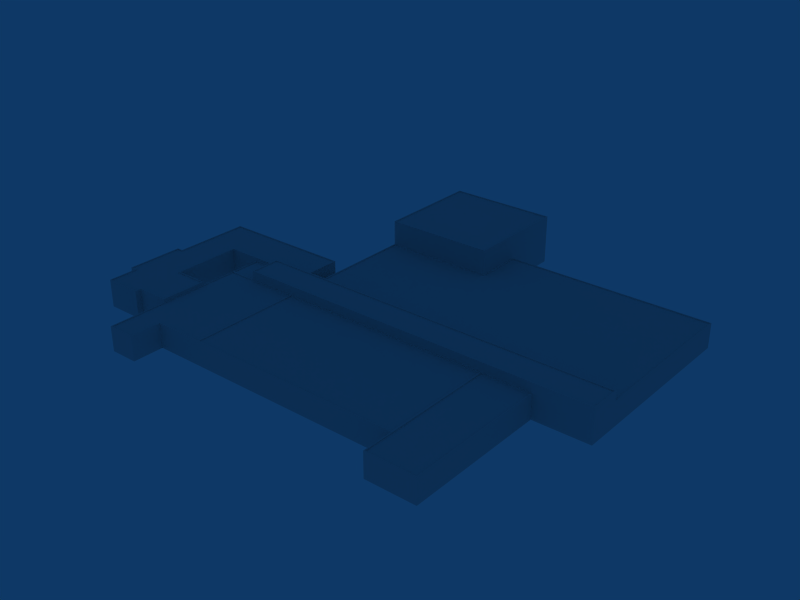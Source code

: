 # Source: ebbr_building_ref_030.blend  (saved by Blender 2.79.0; exported with 4.5.12 LTS)
import bpy
from mathutils import Matrix  # noqa: F401  (used for matrix-valued properties, if any)

bpy.ops.wm.read_factory_settings(use_empty=True)
scene = bpy.context.scene
scene.name = 'Scene'

# ---- collections
col_collection_1 = bpy.data.collections.new('Collection 1'); scene.collection.children.link(col_collection_1)

# ---- materials (node trees are filled in below, after node groups)
mat_material = bpy.data.materials.new('Material')
mat_material.alpha_threshold = 0.0
mat_material.roughness = 0.5

# ---- material node trees

# ---- world
world_world = bpy.data.worlds.new('World'); scene.world = world_world
world_world.color = (0.05656, 0.2208, 0.4)
world_world.use_sun_shadow = False
world_world.sun_shadow_jitter_overblur = 0.0
world_world.cycles.sampling_method = 'NONE'
world_world.cycles.sample_map_resolution = 256

# ---- meshes
me_cube_001 = bpy.data.meshes.new('Cube.001')
me_cube_001.from_pydata([(-34.52, -1.0, -42.0), (-65.53, -1.0, -28.0), (-65.83, -1.0, -42.0), (-34.52, 8.0, -42.0), (-34.52, 8.0, -28.0), (-65.53, 8.0, -28.0), (-65.83, 8.0, -42.0), (-77.53, -1.0, -42.0), (-77.53, 8.0, -42.0), (-77.53, -1.0, -28.3), (-77.53, 8.0, -28.3), (-77.53, -1.0, 11.0), (-65.53, -1.0, 11.0), (-77.53, 8.0, 11.0), (-65.53, 8.0, 11.0), (-65.53, -1.0, 8.995), (-77.53, -1.0, 8.703), (-77.53, 8.0, 8.703), (-65.53, 8.0, 8.995), (-65.53, -1.0, -6.005), (-65.53, 8.0, -6.005), (-55.02, 8.0, -6.005), (-55.02, 8.0, 8.995), (-65.53, -1.0, -16.7), (-77.53, -1.0, -17.0), (-77.53, 8.0, -17.0), (-65.53, 8.0, -16.7), (-77.53, -1.0, 1.495), (-77.53, 8.0, 1.495), (-55.02, 8.0, 1.495), (-79.53, 8.0, 1.495), (-79.53, -1.0, 1.495), (-79.53, 8.0, -5.698), (-79.53, -1.0, -5.698), (-79.53, -1.0, -17.0), (-79.53, 8.0, -17.0), (-46.02, -1.0, -42.0), (-46.02, 8.0, -28.0), (-46.02, 8.0, -42.0), (55.02, 7.0, -18.0), (55.02, -1.0, -18.0), (-55.02, -1.0, -18.0), (-55.02, 7.0, -18.0), (55.02, 7.0, 18.0), (55.02, -1.0, 18.0), (-55.02, -1.0, 17.69), (-55.02, 7.0, 17.69), (-46.02, 7.0, -18.0), (-46.02, -1.0, 18.0), (-46.02, 7.0, 18.0), (39.03, 7.0, -18.0), (39.03, -1.0, 18.0), (39.03, 7.0, 18.0), (39.03, 7.0, 28.0), (39.03, -1.0, 28.0), (55.02, 7.0, 28.0), (55.02, -1.0, 28.0), (-46.02, 7.0, 28.0), (-46.02, -1.0, 28.0), (-55.02, 7.0, 28.0), (-55.02, -1.0, 28.0), (39.03, 7.0, -28.0), (55.02, 7.0, -28.0), (-46.02, 7.0, -28.0), (-46.02, -1.0, -28.0), (-55.02, 7.0, -28.0), (-55.02, -1.0, -28.0), (73.02, 7.0, -28.0), (73.02, -1.0, -28.0), (73.02, -1.0, -18.0), (73.02, 7.0, -18.0), (-30.02, 7.0, -18.0), (-30.02, -1.0, 18.0), (-30.02, 7.0, 18.0), (-30.02, 7.0, -28.0), (-30.02, -1.0, -28.0), (-30.02, -1.0, -81.03), (-30.02, 7.0, -81.03), (39.03, -1.0, -81.03), (39.03, 7.0, -81.03), (55.02, -1.0, -81.03), (73.02, -1.0, -81.03), (73.02, 7.0, -81.03), (55.02, 7.0, -81.03), (5.487, 7.0, -18.0), (5.487, -1.0, 18.0), (5.487, 7.0, 18.0), (5.487, 7.0, -28.0), (5.487, -1.0, -81.03), (5.487, 7.0, -81.03), (-30.02, 7.0, -65.53), (-30.02, -1.0, -65.53), (73.02, -1.0, -65.53), (73.02, 7.0, -65.53), (5.487, 7.0, -65.53), (5.487, 7.0, -100.1), (5.487, -1.0, -100.1), (-30.02, 7.0, -100.1), (-30.02, -1.0, -100.1), (-30.02, 15.0, -81.03), (-30.02, 15.0, -100.1), (5.487, 15.0, -100.1), (5.487, 15.0, -81.03), (5.487, 15.0, -65.53), (-30.02, 15.0, -65.53), (5.487, 10.0, -28.0), (-30.02, 10.0, -28.0), (39.03, 10.0, -28.0), (5.487, 10.0, -18.0), (-30.02, 10.0, -18.0), (39.03, 10.0, -18.0), (-46.02, 10.0, -28.0), (-46.02, 10.0, -18.0), (73.02, 10.0, -28.0), (73.02, 10.0, -18.0), (55.02, 10.0, -18.0), (55.02, 10.0, -28.0), (-34.52, 7.0, -18.0), (-34.52, -1.0, 18.0), (-34.52, 7.0, 18.0), (-34.52, 7.0, -28.0), (-34.52, -1.0, -28.0), (-34.52, 10.0, -28.0), (-34.52, 10.0, -18.0), (55.02, -1.0, -6.005), (55.02, 7.0, -6.005), (-55.02, -1.0, -6.005), (39.03, 7.0, -6.005), (-30.02, 7.0, -6.005), (55.02, -1.0, 8.995), (55.02, 7.0, 8.995), (-55.02, -1.0, 8.995), (39.03, 7.0, 8.995), (-30.02, 7.0, 8.995), (55.02, -1.0, 1.495), (55.02, 7.0, 1.495), (39.03, 7.0, 1.495), (-30.02, 7.0, 1.495), (-34.52, 7.0, -42.0), (-65.53, 7.0, -28.0), (-65.83, 7.0, -42.0), (-77.53, 7.0, -42.0), (-77.53, 7.0, -28.3), (-77.53, 7.0, 11.0), (-65.53, 7.0, 11.0), (-77.53, 7.0, 8.703), (-65.53, 7.0, 8.995), (-65.53, 7.0, -6.005), (-77.53, 7.0, -17.0), (-65.53, 7.0, -16.7), (-77.53, 7.0, 1.495), (-79.53, 7.0, 1.495), (-79.53, 7.0, -17.0), (-79.53, 7.0, -5.698), (-46.02, 7.0, -42.0), (-55.02, 7.0, 8.995), (-55.02, 7.0, -6.005), (-55.02, 7.0, 1.495), (-30.02, 8.0, -28.0), (5.487, 8.0, -28.0), (39.03, 8.0, -28.0), (5.487, 8.0, -18.0), (-30.02, 8.0, -18.0), (39.03, 8.0, -18.0), (-46.02, 8.0, -18.0), (73.02, 8.0, -28.0), (73.02, 8.0, -18.0), (55.02, 8.0, -18.0), (55.02, 8.0, -28.0), (-34.52, 8.0, -18.0), (-29.69, 15.0, -65.84), (5.154, 15.0, -65.84), (5.154, 15.0, -81.03), (5.154, 15.0, -99.74), (-29.69, 15.0, -99.74), (-29.69, 15.0, -81.03), (-29.69, 14.7, -81.03), (-29.69, 14.7, -99.74), (5.154, 14.7, -99.74), (5.154, 14.7, -81.03), (5.154, 14.7, -65.84), (-29.69, 14.7, -65.84), (-45.7, 10.0, -18.32), (-34.52, 10.0, -18.32), (-30.02, 10.0, -18.32), (-45.7, 10.0, -27.68), (-34.52, 10.0, -27.68), (-30.02, 10.0, -27.68), (39.03, 10.0, -18.32), (55.02, 10.0, -18.32), (39.03, 10.0, -27.68), (55.02, 10.0, -27.68), (72.64, 10.0, -27.68), (72.64, 10.0, -18.32), (5.487, 10.0, -18.32), (5.487, 10.0, -27.68), (-30.02, 9.7, -27.68), (5.487, 9.7, -27.68), (39.03, 9.7, -27.68), (-30.02, 9.7, -18.32), (5.487, 9.7, -18.32), (39.03, 9.7, -18.32), (72.64, 9.7, -27.68), (72.64, 9.7, -18.32), (55.02, 9.7, -18.32), (55.02, 9.7, -27.68), (-45.7, 9.7, -18.32), (-45.7, 9.7, -27.68), (-34.52, 9.7, -27.68), (-34.52, 9.7, -18.32), (-29.71, 7.0, -65.22), (5.806, 7.0, -65.22), (5.806, 7.0, -80.73), (72.72, 7.0, -80.73), (72.72, 7.0, -65.22), (72.72, 7.0, -28.3), (-29.71, 7.0, -28.3), (38.99, 7.0, -80.73), (5.806, 7.0, -28.3), (38.99, 7.0, -28.3), (54.91, 7.0, -80.73), (54.91, 7.0, -28.3), (38.99, 6.7, -28.3), (54.91, 6.7, -28.3), (72.72, 6.7, -28.3), (54.91, 6.7, -80.73), (72.72, 6.7, -80.73), (38.99, 6.7, -80.73), (5.806, 6.7, -28.3), (-29.71, 6.7, -28.3), (5.806, 6.7, -80.73), (-29.71, 6.7, -65.22), (72.72, 6.7, -65.22), (5.806, 6.7, -65.22), (54.91, 6.7, -65.22), (38.99, 6.7, -65.22), (-54.74, 7.0, -17.7), (-54.74, 7.0, -6.005), (-54.74, 7.0, 17.69), (-54.74, 7.0, 8.995), (-54.74, 7.0, 1.495), (-30.32, 7.0, 8.995), (-30.32, 7.0, 1.495), (-30.32, 7.0, -6.005), (-30.32, 7.0, 17.69), (-30.32, 7.0, -17.7), (-34.52, 7.0, 17.69), (-46.33, 7.0, 17.69), (-34.52, 7.0, -17.7), (-46.33, 7.0, -17.7), (-46.33, 7.0, 27.66), (-54.74, 7.0, 27.66), (-54.74, 6.7, -17.7), (-46.33, 6.7, -17.7), (-46.33, 6.7, 17.69), (-46.33, 6.7, 27.66), (-54.74, 6.7, 17.69), (-54.74, 6.7, 27.66), (-34.52, 6.7, -17.7), (-30.32, 6.7, -17.7), (-34.52, 6.7, 17.69), (-30.32, 6.7, 17.69), (-30.32, 6.7, -6.005), (-30.32, 6.7, 8.995), (-30.32, 6.7, 1.495), (-54.74, 6.7, 1.495), (-54.74, 6.7, 8.995), (-54.74, 6.7, -6.005), (-46.33, 6.7, -6.005), (-34.52, 6.7, -6.005), (-46.33, 6.7, 8.995), (-34.52, 6.7, 8.995), (-46.33, 6.7, 1.495), (-34.52, 6.7, 1.495), (-29.72, 7.0, 8.995), (-29.72, 7.0, 1.495), (-29.72, 7.0, -6.005), (38.73, 7.0, 8.995), (38.73, 7.0, 1.495), (38.73, 7.0, -6.005), (-29.72, 7.0, 17.7), (38.73, 7.0, 17.7), (-29.72, 7.0, -17.66), (38.73, 7.0, -17.66), (5.481, 7.0, 17.7), (5.481, 7.0, -17.66), (5.481, 6.7, -17.66), (38.73, 6.7, -17.66), (-29.72, 6.7, -17.66), (5.481, 6.7, 17.7), (38.73, 6.7, 17.7), (-29.72, 6.7, 17.7), (38.73, 6.7, -6.005), (-29.72, 6.7, -6.005), (38.73, 6.7, 8.995), (-29.72, 6.7, 8.995), (38.73, 6.7, 1.495), (-29.72, 6.7, 1.495), (5.481, 6.7, -6.005), (5.481, 6.7, 8.995), (5.481, 6.7, 1.495), (39.34, 7.0, 8.995), (39.34, 7.0, 1.495), (39.34, 7.0, -6.005), (54.71, 7.0, 8.995), (54.71, 7.0, 1.495), (54.71, 7.0, -6.005), (39.34, 7.0, 18.0), (54.71, 7.0, 18.0), (39.34, 7.0, -17.69), (54.71, 7.0, -17.69), (54.71, 7.0, 27.7), (39.34, 7.0, 27.7), (39.34, 6.7, -17.69), (54.71, 6.7, -17.69), (39.34, 6.7, 27.7), (39.34, 6.7, 18.0), (54.71, 6.7, 27.7), (54.71, 6.7, 18.0), (54.71, 6.7, -6.005), (39.34, 6.7, -6.005), (54.71, 6.7, 8.995), (39.34, 6.7, 8.995), (54.71, 6.7, 1.495), (39.34, 6.7, 1.495), (-54.74, 7.0, -18.29), (-54.74, 7.0, -27.71), (-46.31, 7.0, -27.71), (-46.31, 7.0, -18.29), (-54.74, 6.7, -18.29), (-46.31, 6.7, -18.29), (-46.31, 6.7, -27.71), (-54.74, 6.7, -27.71), (-65.83, 8.0, -41.7), (-46.02, 8.0, -41.7), (-34.82, 8.0, -41.7), (-65.83, 8.0, -28.3), (-46.02, 8.0, -28.3), (-34.82, 8.0, -28.3), (-79.22, 8.0, -5.698), (-79.22, 8.0, -16.7), (-77.23, 8.0, -16.7), (-79.22, 8.0, 1.209), (-77.23, 8.0, 1.209), (-55.27, 8.0, 8.703), (-55.27, 8.0, 1.209), (-55.27, 8.0, -5.698), (-77.23, 8.0, 8.703), (-65.83, 8.0, -5.698), (-65.83, 8.0, -16.7), (-77.23, 8.0, -28.3), (-65.83, 8.0, 8.703), (-65.83, 8.0, 10.76), (-77.23, 8.0, 10.76), (-77.23, 8.0, -41.7), (-34.82, 7.7, -28.3), (-34.82, 7.7, -41.7), (-77.23, 7.7, -41.7), (-65.83, 7.7, -41.7), (-77.23, 7.7, -28.3), (-65.83, 7.7, 10.76), (-77.23, 7.7, 10.76), (-77.23, 7.7, 8.703), (-65.83, 7.7, 8.703), (-55.27, 7.7, -5.698), (-65.83, 7.7, -5.698), (-55.27, 7.7, 8.703), (-77.23, 7.7, -16.7), (-65.83, 7.7, -28.3), (-65.83, 7.7, -16.7), (-77.23, 7.7, 1.209), (-55.27, 7.7, 1.209), (-79.22, 7.7, 1.209), (-79.22, 7.7, -5.698), (-79.22, 7.7, -16.7), (-46.02, 7.7, -28.3), (-46.02, 7.7, -41.7), (-77.23, 7.7, -5.698), (-65.83, 7.7, 1.209)], [], [(52, 51, 54, 53), (48, 49, 57, 58), (46, 45, 60, 59), (44, 43, 55, 56), (55, 53, 54, 56), (57, 59, 60, 58), (41, 42, 65, 66), (64, 66, 65, 63), (39, 40, 69, 70), (70, 69, 68, 67), (80, 83, 82, 81), (80, 78, 79, 83), (52, 86, 85, 51), (86, 73, 72, 85), (78, 88, 89, 79), (74, 90, 91, 75), (90, 77, 76, 91), (68, 92, 93, 67), (92, 81, 82, 93), (89, 88, 96, 95), (76, 77, 97, 98), (96, 98, 97, 95), (97, 77, 99, 100), (95, 97, 100, 101), (89, 95, 101, 102), (90, 94, 103, 104), (94, 89, 102, 103), (77, 90, 104, 99), (73, 119, 118, 72), (119, 49, 48, 118), (75, 121, 120, 74), (121, 64, 63, 120), (39, 125, 124, 40), (41, 126, 156, 42), (130, 43, 44, 129), (131, 45, 46, 155), (125, 135, 134, 124), (135, 130, 129, 134), (0, 138, 120, 121), (138, 3, 4, 120), (6, 140, 141, 8), (140, 2, 7, 141), (9, 142, 141, 7), (142, 10, 8, 141), (12, 144, 143, 11), (144, 14, 13, 143), (11, 143, 145, 16), (143, 13, 17, 145), (14, 144, 146, 18), (144, 12, 15, 146), (19, 147, 156, 126), (147, 20, 21, 156), (18, 146, 155, 22), (146, 15, 131, 155), (24, 148, 142, 9), (148, 25, 10, 142), (26, 149, 139, 5), (149, 23, 1, 139), (20, 147, 149, 26), (147, 19, 23, 149), (16, 145, 150, 27), (145, 17, 28, 150), (27, 150, 151, 31), (150, 28, 30, 151), (25, 148, 152, 35), (148, 24, 34, 152), (31, 151, 153, 33), (151, 30, 32, 153), (33, 153, 152, 34), (153, 32, 35, 152), (37, 63, 120, 4), (5, 139, 63, 37), (139, 1, 64, 63), (138, 0, 36, 154), (154, 38, 3, 138), (2, 140, 154, 36), (140, 6, 38, 154), (21, 29, 157, 156), (29, 22, 155, 157), (74, 158, 159, 87), (158, 106, 105, 159), (87, 159, 160, 61), (159, 105, 107, 160), (84, 161, 162, 71), (161, 108, 109, 162), (50, 163, 161, 84), (163, 110, 108, 161), (67, 165, 166, 70), (165, 113, 114, 166), (70, 166, 167, 39), (166, 114, 115, 167), (62, 168, 165, 67), (168, 116, 113, 165), (47, 164, 37, 63), (164, 112, 111, 37), (61, 160, 168, 62), (160, 107, 116, 168), (39, 167, 163, 50), (167, 115, 110, 163), (120, 4, 158, 74), (4, 122, 106, 158), (37, 111, 122, 4), (117, 169, 164, 47), (169, 123, 112, 164), (71, 162, 169, 117), (162, 109, 123, 169), (99, 104, 170, 175), (103, 102, 172, 171), (104, 103, 171, 170), (102, 101, 173, 172), (101, 100, 174, 173), (100, 99, 175, 174), (174, 175, 176, 177), (173, 174, 177, 178), (172, 173, 178, 179), (170, 171, 180, 181), (171, 172, 179, 180), (175, 170, 181, 176), (176, 179, 178, 177), (180, 179, 176, 181), (112, 123, 183, 182), (123, 109, 184, 183), (122, 111, 185, 186), (106, 122, 186, 187), (110, 115, 189, 188), (116, 107, 190, 191), (111, 112, 182, 185), (113, 116, 191, 192), (115, 114, 193, 189), (114, 113, 192, 193), (108, 110, 188, 194), (109, 108, 194, 184), (107, 105, 195, 190), (105, 106, 187, 195), (195, 187, 196, 197), (190, 195, 197, 198), (184, 194, 200, 199), (194, 188, 201, 200), (193, 192, 202, 203), (189, 193, 203, 204), (192, 191, 205, 202), (185, 182, 206, 207), (191, 190, 198, 205), (188, 189, 204, 201), (187, 186, 208, 196), (186, 185, 207, 208), (183, 184, 199, 209), (182, 183, 209, 206), (200, 201, 198, 197), (199, 200, 197, 196), (205, 204, 203, 202), (201, 204, 205, 198), (206, 209, 208, 207), (209, 199, 196, 208), (94, 90, 210, 211), (89, 94, 211, 212), (93, 82, 213, 214), (67, 93, 214, 215), (90, 74, 216, 210), (79, 89, 212, 217), (74, 87, 218, 216), (87, 61, 219, 218), (83, 79, 217, 220), (82, 83, 220, 213), (62, 67, 215, 221), (61, 62, 221, 219), (219, 221, 223, 222), (221, 215, 224, 223), (213, 220, 225, 226), (220, 217, 227, 225), (218, 219, 222, 228), (216, 218, 228, 229), (217, 212, 230, 227), (210, 216, 229, 231), (215, 214, 232, 224), (214, 213, 226, 232), (212, 211, 233, 230), (211, 210, 231, 233), (224, 232, 234, 223), (232, 226, 225, 234), (223, 234, 235, 222), (234, 225, 227, 235), (228, 233, 231, 229), (222, 235, 233, 228), (235, 227, 230, 233), (42, 156, 237, 236), (155, 46, 238, 239), (156, 157, 240, 237), (157, 155, 239, 240), (133, 137, 242, 241), (137, 128, 243, 242), (73, 133, 241, 244), (128, 71, 245, 243), (119, 73, 244, 246), (49, 119, 246, 247), (71, 117, 248, 245), (117, 47, 249, 248), (59, 57, 250, 251), (46, 59, 251, 238), (57, 49, 247, 250), (47, 42, 236, 249), (249, 236, 252, 253), (250, 247, 254, 255), (238, 251, 257, 256), (251, 250, 255, 257), (248, 249, 253, 258), (245, 248, 258, 259), (247, 246, 260, 254), (246, 244, 261, 260), (243, 245, 259, 262), (244, 241, 263, 261), (242, 243, 262, 264), (241, 242, 264, 263), (240, 239, 266, 265), (237, 240, 265, 267), (239, 238, 256, 266), (236, 237, 267, 252), (254, 256, 257, 255), (252, 267, 268, 253), (258, 269, 262, 259), (253, 268, 269, 258), (266, 256, 254, 270), (271, 260, 261, 263), (270, 254, 260, 271), (267, 265, 272, 268), (265, 266, 270, 272), (269, 273, 264, 262), (273, 271, 263, 264), (268, 272, 273, 269), (272, 270, 271, 273), (137, 133, 274, 275), (128, 137, 275, 276), (132, 136, 278, 277), (136, 127, 279, 278), (133, 73, 280, 274), (52, 132, 277, 281), (71, 128, 276, 282), (127, 50, 283, 279), (73, 86, 284, 280), (86, 52, 281, 284), (84, 71, 282, 285), (50, 84, 285, 283), (283, 285, 286, 287), (285, 282, 288, 286), (284, 281, 290, 289), (280, 284, 289, 291), (279, 283, 287, 292), (282, 276, 293, 288), (281, 277, 294, 290), (274, 280, 291, 295), (278, 279, 292, 296), (277, 278, 296, 294), (276, 275, 297, 293), (275, 274, 295, 297), (286, 298, 292, 287), (288, 293, 298, 286), (299, 289, 290, 294), (295, 291, 289, 299), (298, 300, 296, 292), (300, 299, 294, 296), (293, 297, 300, 298), (297, 295, 299, 300), (136, 132, 301, 302), (127, 136, 302, 303), (130, 135, 305, 304), (135, 125, 306, 305), (132, 52, 307, 301), (43, 130, 304, 308), (50, 127, 303, 309), (125, 39, 310, 306), (55, 43, 308, 311), (53, 55, 311, 312), (52, 53, 312, 307), (39, 50, 309, 310), (310, 309, 313, 314), (307, 312, 315, 316), (312, 311, 317, 315), (311, 308, 318, 317), (306, 310, 314, 319), (309, 303, 320, 313), (308, 304, 321, 318), (301, 307, 316, 322), (305, 306, 319, 323), (304, 305, 323, 321), (303, 302, 324, 320), (302, 301, 322, 324), (318, 316, 315, 317), (319, 314, 313, 320), (322, 316, 318, 321), (320, 324, 323, 319), (324, 322, 321, 323), (65, 42, 325, 326), (63, 65, 326, 327), (47, 63, 327, 328), (42, 47, 328, 325), (325, 328, 330, 329), (328, 327, 331, 330), (327, 326, 332, 331), (326, 325, 329, 332), (329, 330, 331, 332), (38, 6, 333, 334), (3, 38, 334, 335), (5, 37, 337, 336), (37, 4, 338, 337), (35, 32, 339, 340), (25, 35, 340, 341), (32, 30, 342, 339), (30, 28, 343, 342), (22, 29, 345, 344), (29, 21, 346, 345), (28, 17, 347, 343), (20, 26, 349, 348), (26, 5, 336, 349), (10, 25, 341, 350), (18, 22, 344, 351), (21, 20, 348, 346), (14, 18, 351, 352), (17, 13, 353, 347), (13, 14, 352, 353), (8, 10, 350, 354), (6, 8, 354, 333), (4, 3, 335, 338), (338, 335, 356, 355), (333, 354, 357, 358), (354, 350, 359, 357), (353, 352, 360, 361), (347, 353, 361, 362), (352, 351, 363, 360), (346, 348, 365, 364), (351, 344, 366, 363), (350, 341, 367, 359), (349, 336, 368, 369), (348, 349, 369, 365), (343, 347, 362, 370), (345, 346, 364, 371), (344, 345, 371, 366), (342, 343, 370, 372), (339, 342, 372, 373), (341, 340, 374, 367), (340, 339, 373, 374), (337, 338, 355, 375), (336, 337, 375, 368), (335, 334, 376, 356), (334, 333, 358, 376), (368, 358, 357, 359), (362, 361, 360, 363), (359, 367, 369, 368), (367, 377, 365, 369), (377, 370, 378, 365), (370, 362, 363, 378), (365, 378, 371, 364), (378, 363, 366, 371), (370, 377, 373, 372), (377, 367, 374, 373), (356, 376, 375, 355), (376, 358, 368, 375)])
_uv = me_cube_001.uv_layers.new(name='UVTex')
_uv.uv.foreach_set('vector', [0.03125, 0.03125, 0.2188, 0.03125, 0.2188, 0.2188, 0.03125, 0.2188, 0.03125, 0.03125, 0.2188, 0.03125, 0.2188, 0.2188, 0.03125, 0.2188, 0.03125, 0.03125, 0.2188, 0.03125, 0.2188, 0.2188, 0.03125, 0.2188, 0.03125, 0.03125, 0.2188, 0.03125, 0.2188, 0.2188, 0.03125, 0.2188, 0.03125, 0.03125, 0.2188, 0.03125, 0.2188, 0.2188, 0.03125, 0.2188, 0.03125, 0.03125, 0.2188, 0.03125, 0.2188, 0.2188, 0.03125, 0.2188, 0.03125, 0.03125, 0.2188, 0.03125, 0.2188, 0.2188, 0.03125, 0.2188, 0.03125, 0.03125, 0.2188, 0.03125, 0.2188, 0.2188, 0.03125, 0.2188, 0.03125, 0.03125, 0.2188, 0.03125, 0.2188, 0.2188, 0.03125, 0.2188, 0.03125, 0.03125, 0.2188, 0.03125, 0.2188, 0.2188, 0.03125, 0.2188, 0.03125, 0.03125, 0.2188, 0.03125, 0.2188, 0.2188, 0.03125, 0.2188, 0.03125, 0.03125, 0.2188, 0.03125, 0.2188, 0.2188, 0.03125, 0.2188, 0.03125, 0.03125, 0.2188, 0.03125, 0.2188, 0.2188, 0.03125, 0.2188, 0.03125, 0.03125, 0.2188, 0.03125, 0.2188, 0.2188, 0.03125, 0.2188, 0.03125, 0.03125, 0.2188, 0.03125, 0.2188, 0.2188, 0.03125, 0.2188, 0.03125, 0.03125, 0.2188, 0.03125, 0.2188, 0.2188, 0.03125, 0.2188, 0.03125, 0.03125, 0.2188, 0.03125, 0.2188, 0.2188, 0.03125, 0.2188, 0.03125, 0.03125, 0.2188, 0.03125, 0.2188, 0.2188, 0.03125, 0.2188, 0.03125, 0.03125, 0.2188, 0.03125, 0.2188, 0.2188, 0.03125, 0.2188, 0.03125, 0.03125, 0.2188, 0.03125, 0.2188, 0.2188, 0.03125, 0.2188, 0.03125, 0.03125, 0.2188, 0.03125, 0.2188, 0.2188, 0.03125, 0.2188, 0.03125, 0.03125, 0.2188, 0.03125, 0.2188, 0.2188, 0.03125, 0.2188, 0.03125, 0.03125, 0.2188, 0.03125, 0.2188, 0.2188, 0.03125, 0.2188, 0.03125, 0.03125, 0.2188, 0.03125, 0.2188, 0.2188, 0.03125, 0.2188, 0.03125, 0.03125, 0.2188, 0.03125, 0.2188, 0.2188, 0.03125, 0.2188, 0.03125, 0.03125, 0.2188, 0.03125, 0.2188, 0.2188, 0.03125, 0.2188, 0.03125, 0.03125, 0.2188, 0.03125, 0.2188, 0.2188, 0.03125, 0.2188, 0.03125, 0.03125, 0.2188, 0.03125, 0.2188, 0.2188, 0.03125, 0.2188, 0.03125, 0.03125, 0.2188, 0.03125, 0.2188, 0.2188, 0.03125, 0.2188, 0.03125, 0.03125, 0.2188, 0.03125, 0.2188, 0.2188, 0.03125, 0.2188, 0.03125, 0.03125, 0.2188, 0.03125, 0.2188, 0.2188, 0.03125, 0.2188, 0.03125, 0.03125, 0.2188, 0.03125, 0.2188, 0.2188, 0.03125, 0.2188, 0.03125, 0.03125, 0.2188, 0.03125, 0.2188, 0.2188, 0.03125, 0.2188, 0.03125, 0.03125, 0.2188, 0.03125, 0.2188, 0.2188, 0.03125, 0.2188, 0.03125, 0.03125, 0.2188, 0.03125, 0.2188, 0.2188, 0.03125, 0.2188, 0.03125, 0.03125, 0.2188, 0.03125, 0.2188, 0.2188, 0.03125, 0.2188, 0.03125, 0.03125, 0.2188, 0.03125, 0.2188, 0.2188, 0.03125, 0.2188, 0.03125, 0.03125, 0.2188, 0.03125, 0.2188, 0.2188, 0.03125, 0.2188, 0.03125, 0.7812, 0.2188, 0.7812, 0.2188, 0.9688, 0.03125, 0.9688, 0.03125, 0.7812, 0.2188, 0.7812, 0.2188, 0.9688, 0.03125, 0.9688, 0.03125, 0.7812, 0.2188, 0.7812, 0.2188, 0.9688, 0.03125, 0.9688, 0.03125, 0.7812, 0.2188, 0.7812, 0.2188, 0.9688, 0.03125, 0.9688, 0.03125, 0.7812, 0.2188, 0.7812, 0.2188, 0.9688, 0.03125, 0.9688, 0.03125, 0.7812, 0.2188, 0.7812, 0.2188, 0.9688, 0.03125, 0.9688, 0.03125, 0.7812, 0.2188, 0.7812, 0.2188, 0.9688, 0.03125, 0.9688, 0.03125, 0.7812, 0.2188, 0.7812, 0.2188, 0.9688, 0.03125, 0.9688, 0.03125, 0.7812, 0.2188, 0.7812, 0.2188, 0.9688, 0.03125, 0.9688, 0.03125, 0.7812, 0.2188, 0.7812, 0.2188, 0.9688, 0.03125, 0.9688, 0.03125, 0.7812, 0.2188, 0.7812, 0.2188, 0.9688, 0.03125, 0.9688, 0.03125, 0.7812, 0.2188, 0.7812, 0.2188, 0.9688, 0.03125, 0.9688, 0.03125, 0.03125, 0.2188, 0.03125, 0.2188, 0.2188, 0.03125, 0.2188, 0.03125, 0.03125, 0.2188, 0.03125, 0.2188, 0.2188, 0.03125, 0.2188, 0.03125, 0.7812, 0.2188, 0.7812, 0.2188, 0.9688, 0.03125, 0.9688, 0.03125, 0.7812, 0.2188, 0.7812, 0.2188, 0.9688, 0.03125, 0.9688, 0.03125, 0.7812, 0.2188, 0.7812, 0.2188, 0.9688, 0.03125, 0.9688, 0.03125, 0.7812, 0.2188, 0.7812, 0.2188, 0.9688, 0.03125, 0.9688, 0.03125, 0.7812, 0.2188, 0.7812, 0.2188, 0.9688, 0.03125, 0.9688, 0.03125, 0.7812, 0.2188, 0.7812, 0.2188, 0.9688, 0.03125, 0.9688, 0.03125, 0.7812, 0.2188, 0.7812, 0.2188, 0.9688, 0.03125, 0.9688, 0.03125, 0.7812, 0.2188, 0.7812, 0.2188, 0.9688, 0.03125, 0.9688, 0.03125, 0.7812, 0.2188, 0.7812, 0.2188, 0.9688, 0.03125, 0.9688, 0.03125, 0.7812, 0.2188, 0.7812, 0.2188, 0.9688, 0.03125, 0.9688, 0.03125, 0.7812, 0.2188, 0.7812, 0.2188, 0.9688, 0.03125, 0.9688, 0.03125, 0.7812, 0.2188, 0.7812, 0.2188, 0.9688, 0.03125, 0.9688, 0.03125, 0.7812, 0.2188, 0.7812, 0.2188, 0.9688, 0.03125, 0.9688, 0.03125, 0.7812, 0.2188, 0.7812, 0.2188, 0.9688, 0.03125, 0.9688, 0.03125, 0.7812, 0.2188, 0.7812, 0.2188, 0.9688, 0.03125, 0.9688, 0.03125, 0.7812, 0.2188, 0.7812, 0.2188, 0.9688, 0.03125, 0.9688, 0.03125, 0.7812, 0.2188, 0.7812, 0.2188, 0.9688, 0.03125, 0.9688, 0.03125, 0.7812, 0.2188, 0.7812, 0.2188, 0.9688, 0.03125, 0.9688, 0.03125, 0.03125, 0.2188, 0.03125, 0.2188, 0.2188, 0.03125, 0.2188, 0.03125, 0.7812, 0.2188, 0.7812, 0.2188, 0.9688, 0.03125, 0.9688, 0.03125, 0.7812, 0.2188, 0.7812, 0.2188, 0.9688, 0.03125, 0.9688, 0.03125, 0.7812, 0.2188, 0.7812, 0.2188, 0.9688, 0.03125, 0.9688, 0.03125, 0.7812, 0.2188, 0.7812, 0.2188, 0.9688, 0.03125, 0.9688, 0.03125, 0.7812, 0.2188, 0.7812, 0.2188, 0.9688, 0.03125, 0.9688, 0.03125, 0.7812, 0.2188, 0.7812, 0.2188, 0.9688, 0.03125, 0.9688, 0.03125, 0.7812, 0.2188, 0.7812, 0.2188, 0.9688, 0.03125, 0.9688, 0.03125, 0.7812, 0.2188, 0.7812, 0.2188, 0.9688, 0.03125, 0.9688, 0.03125, 0.03125, 0.2188, 0.03125, 0.2188, 0.2188, 0.03125, 0.2188, 0.03125, 0.03125, 0.2188, 0.03125, 0.2188, 0.2188, 0.03125, 0.2188, 0.03125, 0.03125, 0.2188, 0.03125, 0.2188, 0.2188, 0.03125, 0.2188, 0.03125, 0.03125, 0.2188, 0.03125, 0.2188, 0.2188, 0.03125, 0.2188, 0.03125, 0.03125, 0.2188, 0.03125, 0.2188, 0.2188, 0.03125, 0.2188, 0.03125, 0.03125, 0.2188, 0.03125, 0.2188, 0.2188, 0.03125, 0.2188, 0.03125, 0.03125, 0.2188, 0.03125, 0.2188, 0.2188, 0.03125, 0.2188, 0.03125, 0.03125, 0.2188, 0.03125, 0.2188, 0.2188, 0.03125, 0.2188, 0.03125, 0.03125, 0.2188, 0.03125, 0.2188, 0.2188, 0.03125, 0.2188, 0.03125, 0.03125, 0.2188, 0.03125, 0.2188, 0.2188, 0.03125, 0.2188, 0.03125, 0.03125, 0.2188, 0.03125, 0.2188, 0.2188, 0.03125, 0.2188, 0.03125, 0.03125, 0.2188, 0.03125, 0.2188, 0.2188, 0.03125, 0.2188, 0.03125, 0.03125, 0.2188, 0.03125, 0.2188, 0.2188, 0.03125, 0.2188, 0.03125, 0.03125, 0.2188, 0.03125, 0.2188, 0.2188, 0.03125, 0.2188, 0.03125, 0.03125, 0.2188, 0.03125, 0.2188, 0.2188, 0.03125, 0.2188, 0.03125, 0.03125, 0.2188, 0.03125, 0.2188, 0.2188, 0.03125, 0.2188, 0.03125, 0.03125, 0.2188, 0.03125, 0.2188, 0.2188, 0.03125, 0.2188, 0.03125, 0.03125, 0.2188, 0.03125, 0.2188, 0.2188, 0.03125, 0.2188, 0.03125, 0.03125, 0.2188, 0.03125, 0.2188, 0.2188, 0.03125, 0.2188, 0.03125, 0.03125, 0.2188, 0.03125, 0.2188, 0.2188, 0.03125, 0.2188, 0.03125, 0.03125, 0.2188, 0.03125, 0.2188, 0.2188, 0.03125, 0.2188, 0.03125, 0.03125, 0.2188, 0.03125, 0.2188, 0.2188, 0.03125, 0.2188, 0.03125, 0.03125, 0.2188, 0.03125, 0.2188, 0.2188, 0.03125, 0.2188, 0.03125, 0.03125, 0.2188, 0.03125, 0.2188, 0.2188, 0.03125, 0.2188, 0.03125, 0.03125, 0.2188, 0.03125, 0.2188, 0.2188, 0.03125, 0.2188, 0.03125, 0.03125, 0.2188, 0.03125, 0.2188, 0.2188, 0.03125, 0.2188, 0.03125, 0.03125, 0.2188, 0.03125, 0.2188, 0.2188, 0.03125, 0.2188, 0.03125, 0.03125, 0.2188, 0.03125, 0.2188, 0.2188, 0.03125, 0.2188, 0.03125, 0.03125, 0.2188, 0.03125, 0.2188, 0.2188, 0.03125, 0.2188, 0.03125, 0.03125, 0.2188, 0.03125, 0.2188, 0.2188, 0.03125, 0.2188, 0.03125, 0.03125, 0.2188, 0.03125, 0.2188, 0.2188, 0.03125, 0.2188, 0.03125, 0.03125, 0.2188, 0.03125, 0.2188, 0.2188, 0.03125, 0.2188, 0.03125, 0.03125, 0.2188, 0.03125, 0.2188, 0.2188, 0.03125, 0.2188, 0.03125, 0.03125, 0.2188, 0.03125, 0.2188, 0.2188, 0.03125, 0.2188, 0.03125, 0.03125, 0.2188, 0.03125, 0.2188, 0.2188, 0.03125, 0.2188, 0.03125, 0.03125, 0.2188, 0.03125, 0.2188, 0.2188, 0.03125, 0.2188, 0.03125, 0.03125, 0.2188, 0.03125, 0.2188, 0.2188, 0.03125, 0.2188, 0.03125, 0.03125, 0.2188, 0.03125, 0.2188, 0.2188, 0.03125, 0.2188, 0.03125, 0.03125, 0.2188, 0.03125, 0.2188, 0.2188, 0.03125, 0.2188, 0.5312, 0.2812, 0.7188, 0.2812, 0.7188, 0.4688, 0.5312, 0.4688, 0.5312, 0.2812, 0.7188, 0.2812, 0.7188, 0.4688, 0.5312, 0.4688, 0.03125, 0.03125, 0.2188, 0.03125, 0.2188, 0.2188, 0.03125, 0.2188, 0.03125, 0.03125, 0.2188, 0.03125, 0.2188, 0.2188, 0.03125, 0.2188, 0.03125, 0.03125, 0.2188, 0.03125, 0.2188, 0.2188, 0.03125, 0.2188, 0.03125, 0.03125, 0.2188, 0.03125, 0.2188, 0.2188, 0.03125, 0.2188, 0.03125, 0.03125, 0.2188, 0.03125, 0.2188, 0.2188, 0.03125, 0.2188, 0.03125, 0.03125, 0.2188, 0.03125, 0.2188, 0.2188, 0.03125, 0.2188, 0.03125, 0.03125, 0.2188, 0.03125, 0.2188, 0.2188, 0.03125, 0.2188, 0.03125, 0.03125, 0.2188, 0.03125, 0.2188, 0.2188, 0.03125, 0.2188, 0.03125, 0.03125, 0.2188, 0.03125, 0.2188, 0.2188, 0.03125, 0.2188, 0.03125, 0.03125, 0.2188, 0.03125, 0.2188, 0.2188, 0.03125, 0.2188, 0.03125, 0.03125, 0.2188, 0.03125, 0.2188, 0.2188, 0.03125, 0.2188, 0.03125, 0.03125, 0.2188, 0.03125, 0.2188, 0.2188, 0.03125, 0.2188, 0.03125, 0.03125, 0.2188, 0.03125, 0.2188, 0.2188, 0.03125, 0.2188, 0.03125, 0.03125, 0.2188, 0.03125, 0.2188, 0.2188, 0.03125, 0.2188, 0.03125, 0.03125, 0.2188, 0.03125, 0.2188, 0.2188, 0.03125, 0.2188, 0.03125, 0.03125, 0.2188, 0.03125, 0.2188, 0.2188, 0.03125, 0.2188, 0.03125, 0.03125, 0.2188, 0.03125, 0.2188, 0.2188, 0.03125, 0.2188, 0.03125, 0.03125, 0.2188, 0.03125, 0.2188, 0.2188, 0.03125, 0.2188, 0.03125, 0.03125, 0.2188, 0.03125, 0.2188, 0.2188, 0.03125, 0.2188, 0.03125, 0.03125, 0.2188, 0.03125, 0.2188, 0.2188, 0.03125, 0.2188, 0.03125, 0.03125, 0.2188, 0.03125, 0.2188, 0.2188, 0.03125, 0.2188, 0.03125, 0.03125, 0.2188, 0.03125, 0.2188, 0.2188, 0.03125, 0.2188, 0.03125, 0.03125, 0.2188, 0.03125, 0.2188, 0.2188, 0.03125, 0.2188, 0.03125, 0.03125, 0.2188, 0.03125, 0.2188, 0.2188, 0.03125, 0.2188, 0.03125, 0.03125, 0.2188, 0.03125, 0.2188, 0.2188, 0.03125, 0.2188, 0.03125, 0.03125, 0.2188, 0.03125, 0.2188, 0.2188, 0.03125, 0.2188, 0.03125, 0.03125, 0.2188, 0.03125, 0.2188, 0.2188, 0.03125, 0.2188, 0.03125, 0.03125, 0.2188, 0.03125, 0.2188, 0.2188, 0.03125, 0.2188, 0.5312, 0.2812, 0.7188, 0.2812, 0.7188, 0.4688, 0.5312, 0.4688, 0.5312, 0.2812, 0.7188, 0.2812, 0.7188, 0.4688, 0.5312, 0.4688, 0.5312, 0.2812, 0.7188, 0.2812, 0.7188, 0.4688, 0.5312, 0.4688, 0.5312, 0.2812, 0.7188, 0.2812, 0.7188, 0.4688, 0.5312, 0.4688, 0.5312, 0.2812, 0.7188, 0.2812, 0.7188, 0.4688, 0.5312, 0.4688, 0.5312, 0.2812, 0.7188, 0.2812, 0.7188, 0.4688, 0.5312, 0.4688, 0.03125, 0.03125, 0.2188, 0.03125, 0.2188, 0.2188, 0.03125, 0.2188, 0.03125, 0.03125, 0.2188, 0.03125, 0.2188, 0.2188, 0.03125, 0.2188, 0.03125, 0.03125, 0.2188, 0.03125, 0.2188, 0.2188, 0.03125, 0.2188, 0.03125, 0.03125, 0.2188, 0.03125, 0.2188, 0.2188, 0.03125, 0.2188, 0.03125, 0.03125, 0.2188, 0.03125, 0.2188, 0.2188, 0.03125, 0.2188, 0.03125, 0.03125, 0.2188, 0.03125, 0.2188, 0.2188, 0.03125, 0.2188, 0.03125, 0.03125, 0.2188, 0.03125, 0.2188, 0.2188, 0.03125, 0.2188, 0.03125, 0.03125, 0.2188, 0.03125, 0.2188, 0.2188, 0.03125, 0.2188, 0.03125, 0.03125, 0.2188, 0.03125, 0.2188, 0.2188, 0.03125, 0.2188, 0.03125, 0.03125, 0.2188, 0.03125, 0.2188, 0.2188, 0.03125, 0.2188, 0.03125, 0.03125, 0.2188, 0.03125, 0.2188, 0.2188, 0.03125, 0.2188, 0.03125, 0.03125, 0.2188, 0.03125, 0.2188, 0.2188, 0.03125, 0.2188, 0.03125, 0.03125, 0.2188, 0.03125, 0.2188, 0.2188, 0.03125, 0.2188, 0.03125, 0.03125, 0.2188, 0.03125, 0.2188, 0.2188, 0.03125, 0.2188, 0.03125, 0.03125, 0.2188, 0.03125, 0.2188, 0.2188, 0.03125, 0.2188, 0.03125, 0.03125, 0.2188, 0.03125, 0.2188, 0.2188, 0.03125, 0.2188, 0.03125, 0.03125, 0.2188, 0.03125, 0.2188, 0.2188, 0.03125, 0.2188, 0.03125, 0.03125, 0.2188, 0.03125, 0.2188, 0.2188, 0.03125, 0.2188, 0.03125, 0.03125, 0.2188, 0.03125, 0.2188, 0.2188, 0.03125, 0.2188, 0.03125, 0.03125, 0.2188, 0.03125, 0.2188, 0.2188, 0.03125, 0.2188, 0.03125, 0.03125, 0.2188, 0.03125, 0.2188, 0.2188, 0.03125, 0.2188, 0.03125, 0.03125, 0.2188, 0.03125, 0.2188, 0.2188, 0.03125, 0.2188, 0.03125, 0.03125, 0.2188, 0.03125, 0.2188, 0.2188, 0.03125, 0.2188, 0.03125, 0.03125, 0.2188, 0.03125, 0.2188, 0.2188, 0.03125, 0.2188, 0.5312, 0.2812, 0.7188, 0.2812, 0.7188, 0.4688, 0.5312, 0.4688, 0.5312, 0.2812, 0.7188, 0.2812, 0.7188, 0.4688, 0.5312, 0.4688, 0.5312, 0.2812, 0.7188, 0.2812, 0.7188, 0.4688, 0.5312, 0.4688, 0.5312, 0.2812, 0.7188, 0.2812, 0.7188, 0.4688, 0.5312, 0.4688, 0.5312, 0.2812, 0.7188, 0.2812, 0.7188, 0.4688, 0.5312, 0.4688, 0.5312, 0.2812, 0.7188, 0.2812, 0.7188, 0.4688, 0.5312, 0.4688, 0.5312, 0.2812, 0.7188, 0.2812, 0.7188, 0.4688, 0.5312, 0.4688, 0.03125, 0.03125, 0.2188, 0.03125, 0.2188, 0.2188, 0.03125, 0.2188, 0.03125, 0.03125, 0.2188, 0.03125, 0.2188, 0.2188, 0.03125, 0.2188, 0.03125, 0.03125, 0.2188, 0.03125, 0.2188, 0.2188, 0.03125, 0.2188, 0.03125, 0.03125, 0.2188, 0.03125, 0.2188, 0.2188, 0.03125, 0.2188, 0.03125, 0.03125, 0.2188, 0.03125, 0.2188, 0.2188, 0.03125, 0.2188, 0.03125, 0.03125, 0.2188, 0.03125, 0.2188, 0.2188, 0.03125, 0.2188, 0.03125, 0.03125, 0.2188, 0.03125, 0.2188, 0.2188, 0.03125, 0.2188, 0.03125, 0.03125, 0.2188, 0.03125, 0.2188, 0.2188, 0.03125, 0.2188, 0.03125, 0.03125, 0.2188, 0.03125, 0.2188, 0.2188, 0.03125, 0.2188, 0.03125, 0.03125, 0.2188, 0.03125, 0.2188, 0.2188, 0.03125, 0.2188, 0.03125, 0.03125, 0.2188, 0.03125, 0.2188, 0.2188, 0.03125, 0.2188, 0.03125, 0.03125, 0.2188, 0.03125, 0.2188, 0.2188, 0.03125, 0.2188, 0.03125, 0.03125, 0.2188, 0.03125, 0.2188, 0.2188, 0.03125, 0.2188, 0.03125, 0.03125, 0.2188, 0.03125, 0.2188, 0.2188, 0.03125, 0.2188, 0.03125, 0.03125, 0.2188, 0.03125, 0.2188, 0.2188, 0.03125, 0.2188, 0.03125, 0.03125, 0.2188, 0.03125, 0.2188, 0.2188, 0.03125, 0.2188, 0.03125, 0.03125, 0.2188, 0.03125, 0.2188, 0.2188, 0.03125, 0.2188, 0.03125, 0.03125, 0.2188, 0.03125, 0.2188, 0.2188, 0.03125, 0.2188, 0.03125, 0.03125, 0.2188, 0.03125, 0.2188, 0.2188, 0.03125, 0.2188, 0.03125, 0.03125, 0.2188, 0.03125, 0.2188, 0.2188, 0.03125, 0.2188, 0.03125, 0.03125, 0.2188, 0.03125, 0.2188, 0.2188, 0.03125, 0.2188, 0.03125, 0.03125, 0.2188, 0.03125, 0.2188, 0.2188, 0.03125, 0.2188, 0.03125, 0.03125, 0.2188, 0.03125, 0.2188, 0.2188, 0.03125, 0.2188, 0.03125, 0.03125, 0.2188, 0.03125, 0.2188, 0.2188, 0.03125, 0.2188, 0.03125, 0.03125, 0.2188, 0.03125, 0.2188, 0.2188, 0.03125, 0.2188, 0.03125, 0.03125, 0.2188, 0.03125, 0.2188, 0.2188, 0.03125, 0.2188, 0.03125, 0.03125, 0.2188, 0.03125, 0.2188, 0.2188, 0.03125, 0.2188, 0.03125, 0.03125, 0.2188, 0.03125, 0.2188, 0.2188, 0.03125, 0.2188, 0.03125, 0.03125, 0.2188, 0.03125, 0.2188, 0.2188, 0.03125, 0.2188, 0.03125, 0.03125, 0.2188, 0.03125, 0.2188, 0.2188, 0.03125, 0.2188, 0.03125, 0.03125, 0.2188, 0.03125, 0.2188, 0.2188, 0.03125, 0.2188, 0.03125, 0.03125, 0.2188, 0.03125, 0.2188, 0.2188, 0.03125, 0.2188, 0.5312, 0.2812, 0.7188, 0.2812, 0.7188, 0.4688, 0.5312, 0.4688, 0.5312, 0.2812, 0.7188, 0.2812, 0.7188, 0.4688, 0.5312, 0.4688, 0.5312, 0.2812, 0.7188, 0.2812, 0.7188, 0.4688, 0.5312, 0.4688, 0.5312, 0.2812, 0.7188, 0.2812, 0.7188, 0.4688, 0.5312, 0.4688, 0.5312, 0.2812, 0.7188, 0.2812, 0.7188, 0.4688, 0.5312, 0.4688, 0.5312, 0.2812, 0.7188, 0.2812, 0.7188, 0.4688, 0.5312, 0.4688, 0.5312, 0.2812, 0.7188, 0.2812, 0.7188, 0.4688, 0.5312, 0.4688, 0.5312, 0.2812, 0.7188, 0.2812, 0.7188, 0.4688, 0.5312, 0.4688, 0.5312, 0.2812, 0.7188, 0.2812, 0.7188, 0.4688, 0.5312, 0.4688, 0.5312, 0.2812, 0.7188, 0.2812, 0.7188, 0.4688, 0.5312, 0.4688, 0.5312, 0.2812, 0.7188, 0.2812, 0.7188, 0.4688, 0.5312, 0.4688, 0.5312, 0.2812, 0.7188, 0.2812, 0.7188, 0.4688, 0.5312, 0.4688, 0.5312, 0.2812, 0.7188, 0.2812, 0.7188, 0.4688, 0.5312, 0.4688, 0.03125, 0.03125, 0.2188, 0.03125, 0.2188, 0.2188, 0.03125, 0.2188, 0.03125, 0.03125, 0.2188, 0.03125, 0.2188, 0.2188, 0.03125, 0.2188, 0.03125, 0.03125, 0.2188, 0.03125, 0.2188, 0.2188, 0.03125, 0.2188, 0.03125, 0.03125, 0.2188, 0.03125, 0.2188, 0.2188, 0.03125, 0.2188, 0.03125, 0.03125, 0.2188, 0.03125, 0.2188, 0.2188, 0.03125, 0.2188, 0.03125, 0.03125, 0.2188, 0.03125, 0.2188, 0.2188, 0.03125, 0.2188, 0.03125, 0.03125, 0.2188, 0.03125, 0.2188, 0.2188, 0.03125, 0.2188, 0.03125, 0.03125, 0.2188, 0.03125, 0.2188, 0.2188, 0.03125, 0.2188, 0.03125, 0.03125, 0.2188, 0.03125, 0.2188, 0.2188, 0.03125, 0.2188, 0.03125, 0.03125, 0.2188, 0.03125, 0.2188, 0.2188, 0.03125, 0.2188, 0.03125, 0.03125, 0.2188, 0.03125, 0.2188, 0.2188, 0.03125, 0.2188, 0.03125, 0.03125, 0.2188, 0.03125, 0.2188, 0.2188, 0.03125, 0.2188, 0.03125, 0.03125, 0.2188, 0.03125, 0.2188, 0.2188, 0.03125, 0.2188, 0.03125, 0.03125, 0.2188, 0.03125, 0.2188, 0.2188, 0.03125, 0.2188, 0.03125, 0.03125, 0.2188, 0.03125, 0.2188, 0.2188, 0.03125, 0.2188, 0.03125, 0.03125, 0.2188, 0.03125, 0.2188, 0.2188, 0.03125, 0.2188, 0.03125, 0.03125, 0.2188, 0.03125, 0.2188, 0.2188, 0.03125, 0.2188, 0.03125, 0.03125, 0.2188, 0.03125, 0.2188, 0.2188, 0.03125, 0.2188, 0.03125, 0.03125, 0.2188, 0.03125, 0.2188, 0.2188, 0.03125, 0.2188, 0.03125, 0.03125, 0.2188, 0.03125, 0.2188, 0.2188, 0.03125, 0.2188, 0.03125, 0.03125, 0.2188, 0.03125, 0.2188, 0.2188, 0.03125, 0.2188, 0.03125, 0.03125, 0.2188, 0.03125, 0.2188, 0.2188, 0.03125, 0.2188, 0.03125, 0.03125, 0.2188, 0.03125, 0.2188, 0.2188, 0.03125, 0.2188, 0.03125, 0.03125, 0.2188, 0.03125, 0.2188, 0.2188, 0.03125, 0.2188, 0.5312, 0.2812, 0.7188, 0.2812, 0.7188, 0.4688, 0.5312, 0.4688, 0.5312, 0.2812, 0.7188, 0.2812, 0.7188, 0.4688, 0.5312, 0.4688, 0.5312, 0.2812, 0.7188, 0.2812, 0.7188, 0.4688, 0.5312, 0.4688, 0.5312, 0.2812, 0.7188, 0.2812, 0.7188, 0.4688, 0.5312, 0.4688, 0.5312, 0.2812, 0.7188, 0.2812, 0.7188, 0.4688, 0.5312, 0.4688, 0.5312, 0.2812, 0.7188, 0.2812, 0.7188, 0.4688, 0.5312, 0.4688, 0.5312, 0.2812, 0.7188, 0.2812, 0.7188, 0.4688, 0.5312, 0.4688, 0.5312, 0.2812, 0.7188, 0.2812, 0.7188, 0.4688, 0.5312, 0.4688, 0.03125, 0.03125, 0.2188, 0.03125, 0.2188, 0.2188, 0.03125, 0.2188, 0.03125, 0.03125, 0.2188, 0.03125, 0.2188, 0.2188, 0.03125, 0.2188, 0.03125, 0.03125, 0.2188, 0.03125, 0.2188, 0.2188, 0.03125, 0.2188, 0.03125, 0.03125, 0.2188, 0.03125, 0.2188, 0.2188, 0.03125, 0.2188, 0.03125, 0.03125, 0.2188, 0.03125, 0.2188, 0.2188, 0.03125, 0.2188, 0.03125, 0.03125, 0.2188, 0.03125, 0.2188, 0.2188, 0.03125, 0.2188, 0.03125, 0.03125, 0.2188, 0.03125, 0.2188, 0.2188, 0.03125, 0.2188, 0.03125, 0.03125, 0.2188, 0.03125, 0.2188, 0.2188, 0.03125, 0.2188, 0.03125, 0.03125, 0.2188, 0.03125, 0.2188, 0.2188, 0.03125, 0.2188, 0.03125, 0.03125, 0.2188, 0.03125, 0.2188, 0.2188, 0.03125, 0.2188, 0.03125, 0.03125, 0.2188, 0.03125, 0.2188, 0.2188, 0.03125, 0.2188, 0.03125, 0.03125, 0.2188, 0.03125, 0.2188, 0.2188, 0.03125, 0.2188, 0.03125, 0.03125, 0.2188, 0.03125, 0.2188, 0.2188, 0.03125, 0.2188, 0.03125, 0.03125, 0.2188, 0.03125, 0.2188, 0.2188, 0.03125, 0.2188, 0.03125, 0.03125, 0.2188, 0.03125, 0.2188, 0.2188, 0.03125, 0.2188, 0.03125, 0.03125, 0.2188, 0.03125, 0.2188, 0.2188, 0.03125, 0.2188, 0.03125, 0.03125, 0.2188, 0.03125, 0.2188, 0.2188, 0.03125, 0.2188, 0.03125, 0.03125, 0.2188, 0.03125, 0.2188, 0.2188, 0.03125, 0.2188, 0.03125, 0.03125, 0.2188, 0.03125, 0.2188, 0.2188, 0.03125, 0.2188, 0.03125, 0.03125, 0.2188, 0.03125, 0.2188, 0.2188, 0.03125, 0.2188, 0.03125, 0.03125, 0.2188, 0.03125, 0.2188, 0.2188, 0.03125, 0.2188, 0.03125, 0.03125, 0.2188, 0.03125, 0.2188, 0.2188, 0.03125, 0.2188, 0.03125, 0.03125, 0.2188, 0.03125, 0.2188, 0.2188, 0.03125, 0.2188, 0.03125, 0.03125, 0.2188, 0.03125, 0.2188, 0.2188, 0.03125, 0.2188, 0.5312, 0.2812, 0.7188, 0.2812, 0.7188, 0.4688, 0.5312, 0.4688, 0.5312, 0.2812, 0.7188, 0.2812, 0.7188, 0.4688, 0.5312, 0.4688, 0.5312, 0.2812, 0.7188, 0.2812, 0.7188, 0.4688, 0.5312, 0.4688, 0.5312, 0.2812, 0.7188, 0.2812, 0.7188, 0.4688, 0.5312, 0.4688, 0.5312, 0.2812, 0.7188, 0.2812, 0.7188, 0.4688, 0.5312, 0.4688, 0.03125, 0.03125, 0.2188, 0.03125, 0.2188, 0.2188, 0.03125, 0.2188, 0.03125, 0.03125, 0.2188, 0.03125, 0.2188, 0.2188, 0.03125, 0.2188, 0.03125, 0.03125, 0.2188, 0.03125, 0.2188, 0.2188, 0.03125, 0.2188, 0.03125, 0.03125, 0.2188, 0.03125, 0.2188, 0.2188, 0.03125, 0.2188, 0.03125, 0.03125, 0.2188, 0.03125, 0.2188, 0.2188, 0.03125, 0.2188, 0.03125, 0.03125, 0.2188, 0.03125, 0.2188, 0.2188, 0.03125, 0.2188, 0.03125, 0.03125, 0.2188, 0.03125, 0.2188, 0.2188, 0.03125, 0.2188, 0.03125, 0.03125, 0.2188, 0.03125, 0.2188, 0.2188, 0.03125, 0.2188, 0.5312, 0.2812, 0.7188, 0.2812, 0.7188, 0.4688, 0.5312, 0.4688, 0.03125, 0.7812, 0.2188, 0.7812, 0.2188, 0.9688, 0.03125, 0.9688, 0.03125, 0.7812, 0.2188, 0.7812, 0.2188, 0.9688, 0.03125, 0.9688, 0.03125, 0.7812, 0.2188, 0.7812, 0.2188, 0.9688, 0.03125, 0.9688, 0.03125, 0.7812, 0.2188, 0.7812, 0.2188, 0.9688, 0.03125, 0.9688, 0.03125, 0.7812, 0.2188, 0.7812, 0.2188, 0.9688, 0.03125, 0.9688, 0.03125, 0.7812, 0.2188, 0.7812, 0.2188, 0.9688, 0.03125, 0.9688, 0.03125, 0.7812, 0.2188, 0.7812, 0.2188, 0.9688, 0.03125, 0.9688, 0.03125, 0.7812, 0.2188, 0.7812, 0.2188, 0.9688, 0.03125, 0.9688, 0.03125, 0.7812, 0.2188, 0.7812, 0.2188, 0.9688, 0.03125, 0.9688, 0.03125, 0.7812, 0.2188, 0.7812, 0.2188, 0.9688, 0.03125, 0.9688, 0.03125, 0.7812, 0.2188, 0.7812, 0.2188, 0.9688, 0.03125, 0.9688, 0.03125, 0.7812, 0.2188, 0.7812, 0.2188, 0.9688, 0.03125, 0.9688, 0.03125, 0.7812, 0.2188, 0.7812, 0.2188, 0.9688, 0.03125, 0.9688, 0.03125, 0.7812, 0.2188, 0.7812, 0.2188, 0.9688, 0.03125, 0.9688, 0.03125, 0.7812, 0.2188, 0.7812, 0.2188, 0.9688, 0.03125, 0.9688, 0.03125, 0.7812, 0.2188, 0.7812, 0.2188, 0.9688, 0.03125, 0.9688, 0.03125, 0.7812, 0.2188, 0.7812, 0.2188, 0.9688, 0.03125, 0.9688, 0.03125, 0.7812, 0.2188, 0.7812, 0.2188, 0.9688, 0.03125, 0.9688, 0.03125, 0.7812, 0.2188, 0.7812, 0.2188, 0.9688, 0.03125, 0.9688, 0.03125, 0.7812, 0.2188, 0.7812, 0.2188, 0.9688, 0.03125, 0.9688, 0.03125, 0.7812, 0.2188, 0.7812, 0.2188, 0.9688, 0.03125, 0.9688, 0.03125, 0.7812, 0.2188, 0.7812, 0.2188, 0.9688, 0.03125, 0.9688, 0.03125, 0.7812, 0.2188, 0.7812, 0.2188, 0.9688, 0.03125, 0.9688, 0.03125, 0.7812, 0.2188, 0.7812, 0.2188, 0.9688, 0.03125, 0.9688, 0.03125, 0.7812, 0.2188, 0.7812, 0.2188, 0.9688, 0.03125, 0.9688, 0.03125, 0.7812, 0.2188, 0.7812, 0.2188, 0.9688, 0.03125, 0.9688, 0.03125, 0.7812, 0.2188, 0.7812, 0.2188, 0.9688, 0.03125, 0.9688, 0.03125, 0.7812, 0.2188, 0.7812, 0.2188, 0.9688, 0.03125, 0.9688, 0.03125, 0.7812, 0.2188, 0.7812, 0.2188, 0.9688, 0.03125, 0.9688, 0.03125, 0.7812, 0.2188, 0.7812, 0.2188, 0.9688, 0.03125, 0.9688, 0.03125, 0.7812, 0.2188, 0.7812, 0.2188, 0.9688, 0.03125, 0.9688, 0.03125, 0.7812, 0.2188, 0.7812, 0.2188, 0.9688, 0.03125, 0.9688, 0.03125, 0.7812, 0.2188, 0.7812, 0.2188, 0.9688, 0.03125, 0.9688, 0.03125, 0.7812, 0.2188, 0.7812, 0.2188, 0.9688, 0.03125, 0.9688, 0.03125, 0.7812, 0.2188, 0.7812, 0.2188, 0.9688, 0.03125, 0.9688, 0.03125, 0.7812, 0.2188, 0.7812, 0.2188, 0.9688, 0.03125, 0.9688, 0.03125, 0.7812, 0.2188, 0.7812, 0.2188, 0.9688, 0.03125, 0.9688, 0.03125, 0.7812, 0.2188, 0.7812, 0.2188, 0.9688, 0.03125, 0.9688, 0.03125, 0.7812, 0.2188, 0.7812, 0.2188, 0.9688, 0.03125, 0.9688, 0.03125, 0.7812, 0.2188, 0.7812, 0.2188, 0.9688, 0.03125, 0.9688, 0.03125, 0.7812, 0.2188, 0.7812, 0.2188, 0.9688, 0.03125, 0.9688, 0.03125, 0.7812, 0.2188, 0.7812, 0.2188, 0.9688, 0.03125, 0.9688, 0.03125, 0.7812, 0.2188, 0.7812, 0.2188, 0.9688, 0.03125, 0.9688, 0.03125, 0.7812, 0.2188, 0.7812, 0.2188, 0.9688, 0.03125, 0.9688, 0.5312, 0.2812, 0.7188, 0.2812, 0.7188, 0.4688, 0.5312, 0.4688, 0.5312, 0.2812, 0.7188, 0.2812, 0.7188, 0.4688, 0.5312, 0.4688, 0.5312, 0.2812, 0.7188, 0.2812, 0.7188, 0.4688, 0.5312, 0.4688, 0.5312, 0.2812, 0.7188, 0.2812, 0.7188, 0.4688, 0.5312, 0.4688, 0.5312, 0.2812, 0.7188, 0.2812, 0.7188, 0.4688, 0.5312, 0.4688, 0.5312, 0.2812, 0.7188, 0.2812, 0.7188, 0.4688, 0.5312, 0.4688, 0.5312, 0.2812, 0.7188, 0.2812, 0.7188, 0.4688, 0.5312, 0.4688, 0.5312, 0.2812, 0.7188, 0.2812, 0.7188, 0.4688, 0.5312, 0.4688, 0.5312, 0.2812, 0.7188, 0.2812, 0.7188, 0.4688, 0.5312, 0.4688, 0.5312, 0.2812, 0.7188, 0.2812, 0.7188, 0.4688, 0.5312, 0.4688, 0.5312, 0.2812, 0.7188, 0.2812, 0.7188, 0.4688, 0.5312, 0.4688, 0.5312, 0.2812, 0.7188, 0.2812, 0.7188, 0.4688, 0.5312, 0.4688])
me_cube_001.materials.append(mat_material)
me_cube_001.use_remesh_preserve_volume = False
me_cube_001.use_remesh_preserve_attributes = False
me_cube_001.use_mirror_vertex_groups = False
me_cube_001.update()

# ---- objects
ob_cube = bpy.data.objects.new('Cube', me_cube_001)

# ---- transforms, parenting, visibility, modifiers, constraints
ob_cube.location = (0.0, 0.0, 1.0)
ob_cube.rotation_euler = (1.571, -0.0, -0.0)
ob_cube.lock_rotations_4d = False
ob_cube.empty_display_type = 'ARROWS'
ob_cube.lineart.crease_threshold = 0.0

# ---- collection membership
col_collection_1.objects.link(ob_cube)

# ---- scene / render settings (as saved in the file)
scene.frame_start = 1; scene.frame_end = 250; scene.frame_set(2)
scene.render.engine = 'BLENDER_EEVEE_NEXT'
scene.render.image_settings.file_format = 'JPEG'
scene.render.image_settings.color_mode = 'RGB'
scene.render.image_settings.compression = 90
scene.render.resolution_x = 800
scene.render.resolution_y = 600
scene.render.pixel_aspect_x = 100.0
scene.render.pixel_aspect_y = 100.0
scene.render.fps = 25
scene.render.dither_intensity = 0.0
scene.render.use_compositing = False
scene.render.use_sequencer = False
scene.render.bake_margin = 2
scene.render.bake_bias = 0.0
scene.render.use_stamp_time = False
scene.render.use_stamp_date = False
scene.render.use_stamp_frame = False
scene.render.use_stamp_camera = False
scene.render.use_stamp_scene = False
scene.render.use_stamp_filename = False
scene.render.use_stamp_render_time = False
scene.render.stamp_font_size = 0
scene.cycles.use_denoising = False
scene.cycles.samples = 10
scene.cycles.sampling_pattern = 'TABULATED_SOBOL'
scene.cycles.light_sampling_threshold = 0.0
scene.cycles.use_adaptive_sampling = False
scene.cycles.use_light_tree = False
scene.cycles.blur_glossy = 0.0
scene.cycles.volume_bounces = 1
scene.cycles.pixel_filter_type = 'GAUSSIAN'
scene.cycles.sample_clamp_indirect = 0.0
scene.view_settings.view_transform = 'Raw'
bpy.context.view_layer.update()

# ---- added for rendering (the .blend has no active camera): camera
cam_auto = bpy.data.cameras.new('AutoCamera')
cam_auto.lens = 50.0
cam_auto.sensor_width = 36.0
cam_auto.clip_end = 3244.72
ob_auto_camera = bpy.data.objects.new('AutoCamera', cam_auto)
scene.collection.objects.link(ob_auto_camera)
ob_auto_camera.location = (181.634, -185.827, 155.908)
ob_auto_camera.rotation_euler = (1.09748, -7.21219e-08, 0.694738)
scene.camera = ob_auto_camera
bpy.context.view_layer.update()
